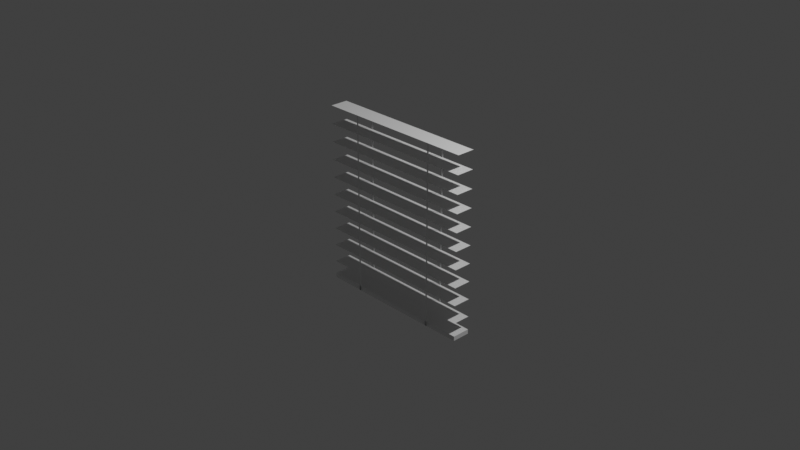 # Source: multidecor_louvers_bottom_open.blend  (saved by Blender 3.0.42; exported with 4.5.12 LTS)
import bpy
from mathutils import Matrix  # noqa: F401  (used for matrix-valued properties, if any)

bpy.ops.wm.read_factory_settings(use_empty=True)
scene = bpy.context.scene
scene.name = 'Scene'

# ---- collections
col_collection = bpy.data.collections.new('Collection'); scene.collection.children.link(col_collection)

# ---- materials (node trees are filled in below, after node groups)
mat_material = bpy.data.materials.new('Material')
mat_material.alpha_threshold = 0.0
mat_material.use_transparent_shadow = False
mat_material.line_color = (0.0, 0.0, 0.0, 1.0)
mat_material_001 = bpy.data.materials.new('Material.001')
mat_material_001.use_transparent_shadow = False

# ---- material node trees
mat_material.use_nodes = True; mat_material.node_tree.nodes.clear()
_N = mat_material.node_tree.nodes; _L = mat_material.node_tree.links
n0 = _N.new('ShaderNodeOutputMaterial'); n0.name = 'Material Output'; n0.location = (300, 300)
n1 = _N.new('ShaderNodeBsdfPrincipled'); n1.name = 'Principled BSDF'; n1.location = (10, 300)
n1.distribution = 'GGX'
n1.subsurface_method = 'RANDOM_WALK_SKIN'
n1.inputs[2].default_value = 0.4
n1.inputs[3].default_value = 1.45
n1.inputs[27].default_value = (0.0, 0.0, 0.0, 1.0)
n1.inputs[28].default_value = 1.0
_L.new(n1.outputs[0], n0.inputs[0])
n0.is_active_output = True
mat_material_001.use_nodes = True; mat_material_001.node_tree.nodes.clear()
_N = mat_material_001.node_tree.nodes; _L = mat_material_001.node_tree.links
n0 = _N.new('ShaderNodeBsdfPrincipled'); n0.name = 'Principled BSDF'; n0.location = (10, 300)
n0.distribution = 'GGX'
n0.subsurface_method = 'RANDOM_WALK_SKIN'
n0.inputs[3].default_value = 1.45
n0.inputs[27].default_value = (0.0, 0.0, 0.0, 1.0)
n0.inputs[28].default_value = 1.0
n1 = _N.new('ShaderNodeOutputMaterial'); n1.name = 'Material Output'; n1.location = (300, 300)
_L.new(n0.outputs[0], n1.inputs[0])
n1.is_active_output = True

# ---- world
world_world = bpy.data.worlds.new('World'); scene.world = world_world
world_world.use_nodes = True; world_world.node_tree.nodes.clear()
_N = world_world.node_tree.nodes; _L = world_world.node_tree.links
n0 = _N.new('ShaderNodeOutputWorld'); n0.name = 'World Output'; n0.location = (300, 300)
n1 = _N.new('ShaderNodeBackground'); n1.name = 'Background'; n1.location = (10, 300)
n1.inputs[0].default_value = (0.05088, 0.05088, 0.05088, 1.0)
_L.new(n1.outputs[0], n0.inputs[0])
n0.is_active_output = True
world_world.color = (0.05088, 0.05088, 0.05088)
world_world.use_sun_shadow = False
world_world.sun_shadow_jitter_overblur = 0.0

# ---- cameras
cam_camera = bpy.data.cameras.new('Camera')
cam_camera.clip_end = 100.0
cam_camera.ortho_scale = 7.314

# ---- lights
light_light = bpy.data.lights.new('Light', 'POINT')
light_light.transmission_factor = 0.0
light_light.energy = 1000.0
light_light.shadow_soft_size = 0.1
light_light.shadow_maximum_resolution = 0.006
light_light.use_absolute_resolution = True

# ---- meshes
me_cube = bpy.data.meshes.new('Cube')
me_cube.from_pydata([(0.9, 0.1, -1.0), (0.9, -0.1, -1.0), (-0.9, 0.1, -1.0), (-0.9, -0.1, -1.0), (0.9, 0.1, -0.8), (0.9, -0.1, -0.8), (-0.9, 0.1, -0.8), (-0.9, -0.1, -0.8), (0.9, 0.1, -0.6), (0.9, -0.1, -0.6), (-0.9, 0.1, -0.6), (-0.9, -0.1, -0.6), (0.9, 0.1, -0.4), (0.9, -0.1, -0.4), (-0.9, 0.1, -0.4), (-0.9, -0.1, -0.4), (0.9, 0.1, -0.2), (0.9, -0.1, -0.2), (-0.9, 0.1, -0.2), (-0.9, -0.1, -0.2), (0.9, 0.1, -2.98e-08), (0.9, -0.1, -2.98e-08), (-0.9, 0.1, -2.98e-08), (-0.9, -0.1, -2.98e-08), (0.9, 0.1, 0.2), (0.9, -0.1, 0.2), (-0.9, 0.1, 0.2), (-0.9, -0.1, 0.2), (0.9, 0.1, 0.4), (0.9, -0.1, 0.4), (-0.9, 0.1, 0.4), (-0.9, -0.1, 0.4), (-0.49, -0.1, 1.0), (-0.49, -0.1, -1.0), (-0.51, -0.1, 1.0), (-0.51, -0.1, -1.0), (-0.9, 0.1, -0.95), (-0.9, -0.1, -0.95), (0.9, 0.1, -0.95), (0.9, -0.1, -0.95), (-0.49, 0.1, -1.0), (-0.51, 0.1, -1.0), (-0.49, 0.1, -1.0), (-0.51, 0.1, -1.0), (-0.49, 0.1, 1.0), (-0.51, 0.1, 1.0), (0.51, -0.1, 1.0), (0.51, -0.1, -1.0), (0.49, -0.1, 1.0), (0.49, -0.1, -1.0), (0.51, 0.1, -1.0), (0.49, 0.1, -1.0), (0.51, 0.1, -1.0), (0.49, 0.1, -1.0), (0.51, 0.1, 1.0), (0.49, 0.1, 1.0), (0.9, 0.1, 0.6), (0.9, -0.1, 0.6), (-0.9, 0.1, 0.6), (-0.9, -0.1, 0.6), (0.9, 0.1, 0.8), (0.9, -0.1, 0.8), (-0.9, 0.1, 0.8), (-0.9, -0.1, 0.8), (0.9, 0.1, 1.0), (0.9, -0.1, 1.0), (-0.9, 0.1, 1.0), (-0.9, -0.1, 1.0)], [], [(2, 3, 1, 0), (6, 7, 5, 4), (10, 11, 9, 8), (14, 15, 13, 12), (18, 19, 17, 16), (22, 23, 21, 20), (26, 27, 25, 24), (30, 31, 29, 28), (33, 32, 34, 35), (36, 38, 39, 37), (1, 39, 37, 3), (3, 37, 36, 2), (0, 38, 39, 1), (2, 36, 38, 0), (33, 35, 41, 40), (40, 41, 43, 42), (42, 43, 45, 44), (47, 46, 48, 49), (47, 49, 51, 50), (52, 53, 55, 54), (58, 59, 57, 56), (62, 63, 61, 60), (66, 67, 65, 64)])
me_cube.polygons.foreach_set('material_index', [0, 1, 1, 1, 1, 1, 1, 1, 0, 0, 0, 0, 0, 0, 0, 0, 0, 0, 0, 0, 1, 1, 1])
_uv = me_cube.uv_layers.new(name='UVMap')
_uv.uv.foreach_set('vector', [0.5003, 0.01692, 0.5669, 0.01692, 0.5669, 0.6163, 0.5003, 0.6163, 0.5996, 0.8665, 0.5996, 0.7999, 0.0002689, 0.7999, 0.0002689, 0.8665, 0.634, 0.0002689, 0.5674, 0.0002689, 0.5674, 0.5996, 0.634, 0.5996, 0.7683, 0.0002689, 0.7017, 0.0002689, 0.7017, 0.5996, 0.7683, 0.5996, 0.7011, 0.0002689, 0.6345, 0.0002689, 0.6345, 0.5996, 0.7011, 0.5996, 0.9997, 0.7672, 0.9997, 0.7006, 0.4004, 0.7006, 0.4004, 0.7672, 0.9997, 0.7001, 0.9997, 0.6335, 0.4004, 0.6335, 0.4004, 0.7001, 0.5996, 0.9337, 0.5996, 0.8671, 0.0002689, 0.8671, 0.0002689, 0.9337, 0.8419, 0.0002689, 0.8419, 0.5638, 0.8341, 0.5639, 0.8341, 0.0003023, 0.4836, 0.01692, 0.4836, 0.6163, 0.417, 0.6163, 0.417, 0.01692, 0.4004, 0.6163, 0.417, 0.6163, 0.417, 0.01692, 0.4004, 0.01692, 0.417, 0.0002689, 0.417, 0.01692, 0.4836, 0.01692, 0.4836, 0.000269, 0.4836, 0.6329, 0.4836, 0.6163, 0.417, 0.6163, 0.417, 0.6329, 0.5003, 0.01692, 0.4836, 0.01692, 0.4836, 0.6163, 0.5003, 0.6163, 0.8174, 0.0002689, 0.8251, 0.0003014, 0.8248, 0.07731, 0.8171, 0.07727, 0.8171, 0.07727, 0.8248, 0.07731, 0.8248, 0.07744, 0.8171, 0.07741, 0.8171, 0.07741, 0.8248, 0.07744, 0.8252, 0.6289, 0.8175, 0.6289, 0.8503, 0.0002689, 0.8503, 0.5638, 0.8425, 0.5639, 0.8425, 0.0003023, 0.634, 0.6002, 0.634, 0.6068, 0.5674, 0.6068, 0.5674, 0.6002, 0.8335, 0.4512, 0.8257, 0.4511, 0.8257, -0.1124, 0.8335, -0.1124, 0.5996, 0.9337, 0.5996, 0.8671, 0.0002689, 0.8671, 0.0002689, 0.9337, 0.5996, 0.9337, 0.5996, 0.8671, 0.0002689, 0.8671, 0.0002689, 0.9337, 0.5996, 0.9337, 0.5996, 0.8671, 0.0002689, 0.8671, 0.0002689, 0.9337])
me_cube.materials.append(mat_material)
me_cube.materials.append(mat_material_001)
me_cube.use_remesh_preserve_volume = False
me_cube.use_remesh_preserve_attributes = False
me_cube.use_mirror_vertex_groups = False
me_cube.update()

# ---- objects
ob_cube = bpy.data.objects.new('Cube', me_cube)
ob_light = bpy.data.objects.new('Light', light_light)
ob_camera = bpy.data.objects.new('Camera', cam_camera)

# ---- transforms, parenting, visibility, modifiers, constraints
ob_cube.location = (0.0, 0.0, 0.0)
ob_cube.lock_rotations_4d = False
ob_cube.empty_display_type = 'ARROWS'
ob_cube.lineart.crease_threshold = 0.0
ob_light.location = (4.076, 1.005, 5.904)
ob_light.rotation_euler = (0.6503, 0.05522, 1.866)
ob_light.lock_rotations_4d = False
ob_light.empty_display_type = 'ARROWS'
ob_light.color = (0.0, 0.0, 0.0, 0.0)
ob_light.lineart.crease_threshold = 0.0
ob_camera.location = (7.359, -6.926, 4.958)
ob_camera.rotation_euler = (1.109, 0.0, 0.8149)
ob_camera.lock_rotations_4d = False
ob_camera.empty_display_type = 'ARROWS'
ob_camera.color = (0.0, 0.0, 0.0, 0.0)
ob_camera.display_type = 'WIRE'
ob_camera.lineart.crease_threshold = 0.0

# ---- collection membership
col_collection.objects.link(ob_cube)
col_collection.objects.link(ob_light)
col_collection.objects.link(ob_camera)

# ---- scene / render settings (as saved in the file)
scene.camera = ob_camera
scene.frame_start = 1; scene.frame_end = 250; scene.frame_set(1)
scene.render.engine = 'BLENDER_EEVEE_NEXT'
scene.cycles.sampling_pattern = 'TABULATED_SOBOL'
scene.cycles.use_light_tree = False
scene.view_settings.view_transform = 'Standard'
bpy.context.view_layer.update()
